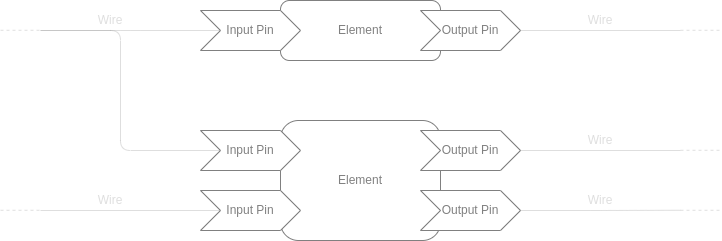

The diagram above was exported from draw.io. Its source (the exported page's mxGraphModel, read from the mxfile embedded in the PNG):
<mxGraphModel dx="1343" dy="776" grid="1" gridSize="10" guides="1" tooltips="1" connect="1" arrows="1" fold="1" page="1" pageScale="1" pageWidth="850" pageHeight="1100" math="0" shadow="0">
  <root>
    <mxCell id="eWchtOQne_TIIhoRNW7x-0" />
    <mxCell id="eWchtOQne_TIIhoRNW7x-1" parent="eWchtOQne_TIIhoRNW7x-0" />
    <mxCell id="eWchtOQne_TIIhoRNW7x-2" value="Element" style="rounded=1;whiteSpace=wrap;html=1;strokeColor=#808080;fontColor=#808080;" parent="eWchtOQne_TIIhoRNW7x-1" vertex="1">
      <mxGeometry x="320" y="200" width="160" height="60" as="geometry" />
    </mxCell>
    <mxCell id="eWchtOQne_TIIhoRNW7x-3" value="Element" style="rounded=1;whiteSpace=wrap;html=1;strokeColor=#808080;fontColor=#808080;" parent="eWchtOQne_TIIhoRNW7x-1" vertex="1">
      <mxGeometry x="320" y="320" width="160" height="120" as="geometry" />
    </mxCell>
    <mxCell id="eWchtOQne_TIIhoRNW7x-4" value="Input Pin" style="shape=step;perimeter=stepPerimeter;whiteSpace=wrap;html=1;fixedSize=1;strokeColor=#808080;fontColor=#808080;" parent="eWchtOQne_TIIhoRNW7x-1" vertex="1">
      <mxGeometry x="240" y="210" width="100" height="40" as="geometry" />
    </mxCell>
    <mxCell id="eWchtOQne_TIIhoRNW7x-5" value="Input Pin" style="shape=step;perimeter=stepPerimeter;whiteSpace=wrap;html=1;fixedSize=1;strokeColor=#808080;fontColor=#808080;" parent="eWchtOQne_TIIhoRNW7x-1" vertex="1">
      <mxGeometry x="240" y="330" width="100" height="40" as="geometry" />
    </mxCell>
    <mxCell id="eWchtOQne_TIIhoRNW7x-6" value="Input Pin" style="shape=step;perimeter=stepPerimeter;whiteSpace=wrap;html=1;fixedSize=1;strokeColor=#808080;fontColor=#808080;" parent="eWchtOQne_TIIhoRNW7x-1" vertex="1">
      <mxGeometry x="240" y="390" width="100" height="40" as="geometry" />
    </mxCell>
    <mxCell id="eWchtOQne_TIIhoRNW7x-7" value="Output Pin" style="shape=step;perimeter=stepPerimeter;whiteSpace=wrap;html=1;fixedSize=1;strokeColor=#808080;fontColor=#808080;" parent="eWchtOQne_TIIhoRNW7x-1" vertex="1">
      <mxGeometry x="460" y="210" width="100" height="40" as="geometry" />
    </mxCell>
    <mxCell id="eWchtOQne_TIIhoRNW7x-8" value="Output Pin" style="shape=step;perimeter=stepPerimeter;whiteSpace=wrap;html=1;fixedSize=1;strokeColor=#808080;fontColor=#808080;" parent="eWchtOQne_TIIhoRNW7x-1" vertex="1">
      <mxGeometry x="460" y="330" width="100" height="40" as="geometry" />
    </mxCell>
    <mxCell id="eWchtOQne_TIIhoRNW7x-9" value="Output Pin" style="shape=step;perimeter=stepPerimeter;whiteSpace=wrap;html=1;fixedSize=1;strokeColor=#808080;fontColor=#808080;" parent="eWchtOQne_TIIhoRNW7x-1" vertex="1">
      <mxGeometry x="460" y="390" width="100" height="40" as="geometry" />
    </mxCell>
    <mxCell id="eWchtOQne_TIIhoRNW7x-10" value="" style="endArrow=none;html=1;entryX=0;entryY=0.5;entryDx=0;entryDy=0;edgeStyle=orthogonalEdgeStyle;strokeColor=#808080;opacity=25;textOpacity=25;fontColor=#808080;" parent="eWchtOQne_TIIhoRNW7x-1" target="eWchtOQne_TIIhoRNW7x-4" edge="1">
      <mxGeometry width="50" height="50" relative="1" as="geometry">
        <mxPoint x="80" y="230" as="sourcePoint" />
        <mxPoint x="130" y="220" as="targetPoint" />
        <Array as="points">
          <mxPoint x="170" y="230" />
          <mxPoint x="170" y="230" />
        </Array>
      </mxGeometry>
    </mxCell>
    <mxCell id="eWchtOQne_TIIhoRNW7x-11" value="" style="endArrow=none;html=1;entryX=0;entryY=0.5;entryDx=0;entryDy=0;edgeStyle=orthogonalEdgeStyle;strokeColor=#808080;opacity=25;textOpacity=25;fontColor=#808080;" parent="eWchtOQne_TIIhoRNW7x-1" target="eWchtOQne_TIIhoRNW7x-5" edge="1">
      <mxGeometry width="50" height="50" relative="1" as="geometry">
        <mxPoint x="80" y="230" as="sourcePoint" />
        <mxPoint x="220" y="320" as="targetPoint" />
        <Array as="points">
          <mxPoint x="80" y="230" />
          <mxPoint x="160" y="230" />
          <mxPoint x="160" y="350" />
        </Array>
      </mxGeometry>
    </mxCell>
    <mxCell id="eWchtOQne_TIIhoRNW7x-12" value="" style="endArrow=none;html=1;edgeStyle=orthogonalEdgeStyle;dashed=1;strokeColor=#808080;opacity=25;textOpacity=25;fontColor=#808080;" parent="eWchtOQne_TIIhoRNW7x-1" edge="1">
      <mxGeometry width="50" height="50" relative="1" as="geometry">
        <mxPoint x="40" y="229.8" as="sourcePoint" />
        <mxPoint x="80" y="229.8" as="targetPoint" />
        <Array as="points">
          <mxPoint x="40" y="229.8" />
        </Array>
      </mxGeometry>
    </mxCell>
    <mxCell id="eWchtOQne_TIIhoRNW7x-13" value="" style="endArrow=none;html=1;entryX=0;entryY=0.5;entryDx=0;entryDy=0;edgeStyle=orthogonalEdgeStyle;strokeColor=#808080;opacity=25;textOpacity=25;fontColor=#808080;" parent="eWchtOQne_TIIhoRNW7x-1" target="eWchtOQne_TIIhoRNW7x-6" edge="1">
      <mxGeometry width="50" height="50" relative="1" as="geometry">
        <mxPoint x="80" y="410" as="sourcePoint" />
        <mxPoint x="250" y="409.8" as="targetPoint" />
        <Array as="points" />
      </mxGeometry>
    </mxCell>
    <mxCell id="eWchtOQne_TIIhoRNW7x-14" value="" style="endArrow=none;html=1;edgeStyle=orthogonalEdgeStyle;dashed=1;strokeColor=#808080;opacity=25;textOpacity=25;fontColor=#808080;" parent="eWchtOQne_TIIhoRNW7x-1" edge="1">
      <mxGeometry width="50" height="50" relative="1" as="geometry">
        <mxPoint x="40" y="409.75999999999993" as="sourcePoint" />
        <mxPoint x="80" y="409.75999999999993" as="targetPoint" />
        <Array as="points">
          <mxPoint x="40" y="409.76" />
        </Array>
      </mxGeometry>
    </mxCell>
    <mxCell id="eWchtOQne_TIIhoRNW7x-15" value="" style="endArrow=none;html=1;edgeStyle=orthogonalEdgeStyle;exitX=1;exitY=0.5;exitDx=0;exitDy=0;strokeColor=#808080;opacity=25;textOpacity=25;fontColor=#808080;" parent="eWchtOQne_TIIhoRNW7x-1" source="eWchtOQne_TIIhoRNW7x-7" edge="1">
      <mxGeometry width="50" height="50" relative="1" as="geometry">
        <mxPoint x="580" y="229.76" as="sourcePoint" />
        <mxPoint x="720" y="230" as="targetPoint" />
        <Array as="points" />
      </mxGeometry>
    </mxCell>
    <mxCell id="eWchtOQne_TIIhoRNW7x-16" value="" style="endArrow=none;html=1;edgeStyle=orthogonalEdgeStyle;exitX=1;exitY=0.5;exitDx=0;exitDy=0;strokeColor=#808080;opacity=25;textOpacity=25;fontColor=#808080;" parent="eWchtOQne_TIIhoRNW7x-1" source="eWchtOQne_TIIhoRNW7x-8" edge="1">
      <mxGeometry width="50" height="50" relative="1" as="geometry">
        <mxPoint x="570" y="349.76" as="sourcePoint" />
        <mxPoint x="720" y="350" as="targetPoint" />
        <Array as="points" />
      </mxGeometry>
    </mxCell>
    <mxCell id="eWchtOQne_TIIhoRNW7x-17" value="" style="endArrow=none;html=1;edgeStyle=orthogonalEdgeStyle;exitX=1;exitY=0.5;exitDx=0;exitDy=0;strokeColor=#808080;opacity=25;textOpacity=25;fontColor=#808080;" parent="eWchtOQne_TIIhoRNW7x-1" source="eWchtOQne_TIIhoRNW7x-9" edge="1">
      <mxGeometry width="50" height="50" relative="1" as="geometry">
        <mxPoint x="560" y="409.76" as="sourcePoint" />
        <mxPoint x="720" y="409.76" as="targetPoint" />
        <Array as="points" />
      </mxGeometry>
    </mxCell>
    <mxCell id="eWchtOQne_TIIhoRNW7x-18" value="" style="endArrow=none;html=1;edgeStyle=orthogonalEdgeStyle;dashed=1;strokeColor=#808080;opacity=25;textOpacity=25;fontColor=#808080;" parent="eWchtOQne_TIIhoRNW7x-1" edge="1">
      <mxGeometry width="50" height="50" relative="1" as="geometry">
        <mxPoint x="720.0000000000001" y="409.8000000000001" as="sourcePoint" />
        <mxPoint x="760.0000000000001" y="409.8000000000001" as="targetPoint" />
        <Array as="points">
          <mxPoint x="720" y="409.8" />
        </Array>
      </mxGeometry>
    </mxCell>
    <mxCell id="eWchtOQne_TIIhoRNW7x-19" value="" style="endArrow=none;html=1;edgeStyle=orthogonalEdgeStyle;dashed=1;strokeColor=#808080;opacity=25;textOpacity=25;fontColor=#808080;" parent="eWchtOQne_TIIhoRNW7x-1" edge="1">
      <mxGeometry width="50" height="50" relative="1" as="geometry">
        <mxPoint x="720" y="349.8000000000002" as="sourcePoint" />
        <mxPoint x="760" y="349.8000000000002" as="targetPoint" />
        <Array as="points">
          <mxPoint x="720" y="349.8" />
        </Array>
      </mxGeometry>
    </mxCell>
    <mxCell id="eWchtOQne_TIIhoRNW7x-20" value="" style="endArrow=none;html=1;edgeStyle=orthogonalEdgeStyle;dashed=1;strokeColor=#808080;opacity=25;textOpacity=25;fontColor=#808080;" parent="eWchtOQne_TIIhoRNW7x-1" edge="1">
      <mxGeometry width="50" height="50" relative="1" as="geometry">
        <mxPoint x="720" y="229.80000000000018" as="sourcePoint" />
        <mxPoint x="760" y="229.80000000000018" as="targetPoint" />
        <Array as="points">
          <mxPoint x="720" y="229.8" />
        </Array>
      </mxGeometry>
    </mxCell>
    <mxCell id="eWchtOQne_TIIhoRNW7x-21" value="Wire" style="text;html=1;strokeColor=none;fillColor=none;align=center;verticalAlign=middle;whiteSpace=wrap;rounded=0;opacity=25;textOpacity=25;fontColor=#808080;" parent="eWchtOQne_TIIhoRNW7x-1" vertex="1">
      <mxGeometry x="120" y="210" width="60" height="20" as="geometry" />
    </mxCell>
    <mxCell id="eWchtOQne_TIIhoRNW7x-22" value="Wire" style="text;html=1;strokeColor=none;fillColor=none;align=center;verticalAlign=middle;whiteSpace=wrap;rounded=0;opacity=25;textOpacity=25;fontColor=#808080;" parent="eWchtOQne_TIIhoRNW7x-1" vertex="1">
      <mxGeometry x="120" y="390" width="60" height="20" as="geometry" />
    </mxCell>
    <mxCell id="eWchtOQne_TIIhoRNW7x-23" value="Wire" style="text;html=1;strokeColor=none;fillColor=none;align=center;verticalAlign=middle;whiteSpace=wrap;rounded=0;opacity=25;textOpacity=25;fontColor=#808080;" parent="eWchtOQne_TIIhoRNW7x-1" vertex="1">
      <mxGeometry x="610" y="210" width="60" height="20" as="geometry" />
    </mxCell>
    <mxCell id="eWchtOQne_TIIhoRNW7x-24" value="Wire" style="text;html=1;strokeColor=none;fillColor=none;align=center;verticalAlign=middle;whiteSpace=wrap;rounded=0;opacity=25;textOpacity=25;fontColor=#808080;" parent="eWchtOQne_TIIhoRNW7x-1" vertex="1">
      <mxGeometry x="610" y="330" width="60" height="20" as="geometry" />
    </mxCell>
    <mxCell id="eWchtOQne_TIIhoRNW7x-25" value="Wire" style="text;html=1;strokeColor=none;fillColor=none;align=center;verticalAlign=middle;whiteSpace=wrap;rounded=0;opacity=25;textOpacity=25;fontColor=#808080;" parent="eWchtOQne_TIIhoRNW7x-1" vertex="1">
      <mxGeometry x="610" y="390" width="60" height="20" as="geometry" />
    </mxCell>
  </root>
</mxGraphModel>